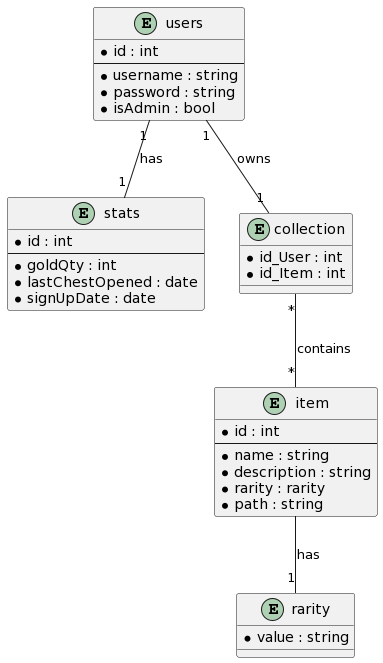

The diagram above was rendered by PlantUML. Its source (embedded in the PNG):
@startuml
entity users {
  * id : int
  --
  * username : string
  * password : string
  * isAdmin : bool
}

entity stats {
  * id : int
  --
  * goldQty : int
  * lastChestOpened : date
  * signUpDate : date
}

entity item {
  * id : int
  --
  * name : string
  * description : string
  * rarity : rarity
  * path : string
}

entity rarity {
  * value : string
}

entity collection {
  * id_User : int
  * id_Item : int
}

item -- "1" rarity : has
collection "*" -- "*" item : contains
users "1" -- "1" collection : owns
users "1" -- "1" stats : has
@enduml